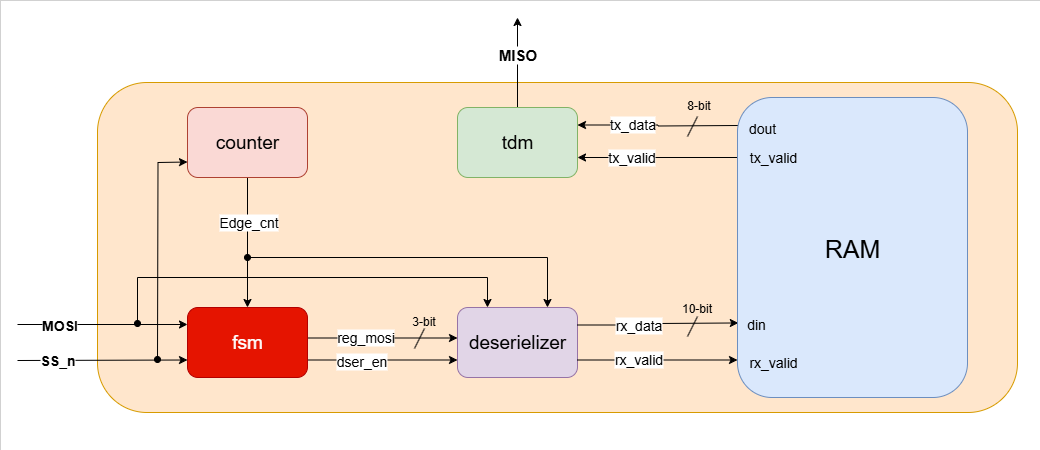

The diagram above was exported from draw.io. Its source (the exported page's mxGraphModel, read from the mxfile embedded in the PNG):
<mxGraphModel dx="2153" dy="709" grid="1" gridSize="10" guides="1" tooltips="1" connect="1" arrows="1" fold="1" page="1" pageScale="1" pageWidth="850" pageHeight="1100" math="0" shadow="0">
  <root>
    <mxCell id="0" />
    <mxCell id="1" parent="0" />
    <mxCell id="4ZmdyZgWWvy2rRn_ZWQU-67" value="" style="rounded=0;whiteSpace=wrap;html=1;strokeWidth=0;" parent="1" vertex="1">
      <mxGeometry x="-87" y="23" width="1040" height="450" as="geometry" />
    </mxCell>
    <mxCell id="4ZmdyZgWWvy2rRn_ZWQU-65" value="" style="rounded=1;whiteSpace=wrap;html=1;fillColor=#ffe6cc;strokeColor=#d79b00;" parent="1" vertex="1">
      <mxGeometry x="10" y="105" width="920" height="330" as="geometry" />
    </mxCell>
    <mxCell id="4ZmdyZgWWvy2rRn_ZWQU-10" style="edgeStyle=orthogonalEdgeStyle;rounded=0;orthogonalLoop=1;jettySize=auto;html=1;exitX=0.5;exitY=1;exitDx=0;exitDy=0;entryX=0.5;entryY=0;entryDx=0;entryDy=0;" parent="1" source="4ZmdyZgWWvy2rRn_ZWQU-6" target="4ZmdyZgWWvy2rRn_ZWQU-7" edge="1">
      <mxGeometry relative="1" as="geometry" />
    </mxCell>
    <mxCell id="4ZmdyZgWWvy2rRn_ZWQU-11" value="&lt;font style=&quot;font-size: 14px;&quot;&gt;Edge_cnt&lt;/font&gt;" style="edgeLabel;html=1;align=center;verticalAlign=middle;resizable=0;points=[];" parent="4ZmdyZgWWvy2rRn_ZWQU-10" vertex="1" connectable="0">
      <mxGeometry x="-0.3371" y="-1" relative="1" as="geometry">
        <mxPoint x="1" y="1" as="offset" />
      </mxGeometry>
    </mxCell>
    <mxCell id="4ZmdyZgWWvy2rRn_ZWQU-37" style="edgeStyle=orthogonalEdgeStyle;rounded=0;orthogonalLoop=1;jettySize=auto;html=1;exitX=0;exitY=0.75;exitDx=0;exitDy=0;endArrow=oval;endFill=1;startArrow=classic;startFill=1;" parent="1" edge="1">
      <mxGeometry relative="1" as="geometry">
        <mxPoint x="70" y="382" as="targetPoint" />
        <mxPoint x="100" y="184.5" as="sourcePoint" />
      </mxGeometry>
    </mxCell>
    <mxCell id="4ZmdyZgWWvy2rRn_ZWQU-6" value="&lt;font style=&quot;font-size: 19px;&quot;&gt;counter&lt;/font&gt;" style="rounded=1;whiteSpace=wrap;html=1;fillColor=#fad9d5;strokeColor=#ae4132;" parent="1" vertex="1">
      <mxGeometry x="100" y="130" width="120" height="70" as="geometry" />
    </mxCell>
    <mxCell id="4ZmdyZgWWvy2rRn_ZWQU-12" style="edgeStyle=orthogonalEdgeStyle;rounded=0;orthogonalLoop=1;jettySize=auto;html=1;exitX=1;exitY=0.75;exitDx=0;exitDy=0;entryX=0;entryY=0.75;entryDx=0;entryDy=0;" parent="1" source="4ZmdyZgWWvy2rRn_ZWQU-7" target="4ZmdyZgWWvy2rRn_ZWQU-9" edge="1">
      <mxGeometry relative="1" as="geometry" />
    </mxCell>
    <mxCell id="4ZmdyZgWWvy2rRn_ZWQU-14" value="&lt;font style=&quot;font-size: 14px;&quot;&gt;dser_en&lt;/font&gt;" style="edgeLabel;html=1;align=center;verticalAlign=middle;resizable=0;points=[];" parent="4ZmdyZgWWvy2rRn_ZWQU-12" vertex="1" connectable="0">
      <mxGeometry x="-0.128" y="-1" relative="1" as="geometry">
        <mxPoint x="-12" as="offset" />
      </mxGeometry>
    </mxCell>
    <mxCell id="4ZmdyZgWWvy2rRn_ZWQU-18" style="edgeStyle=orthogonalEdgeStyle;rounded=0;orthogonalLoop=1;jettySize=auto;html=1;exitX=1;exitY=0.25;exitDx=0;exitDy=0;entryX=0;entryY=0.25;entryDx=0;entryDy=0;" parent="1" edge="1">
      <mxGeometry relative="1" as="geometry">
        <mxPoint x="220" y="360.5" as="sourcePoint" />
        <mxPoint x="370" y="360.5" as="targetPoint" />
      </mxGeometry>
    </mxCell>
    <mxCell id="4ZmdyZgWWvy2rRn_ZWQU-19" value="&lt;font style=&quot;font-size: 14px;&quot;&gt;reg_mosi&lt;/font&gt;" style="edgeLabel;html=1;align=center;verticalAlign=middle;resizable=0;points=[];" parent="4ZmdyZgWWvy2rRn_ZWQU-18" vertex="1" connectable="0">
      <mxGeometry x="-0.0613" y="-1" relative="1" as="geometry">
        <mxPoint x="-13" y="-2" as="offset" />
      </mxGeometry>
    </mxCell>
    <mxCell id="4ZmdyZgWWvy2rRn_ZWQU-7" value="&lt;font style=&quot;font-size: 19px;&quot;&gt;fsm&lt;/font&gt;" style="rounded=1;whiteSpace=wrap;html=1;fillColor=#e51400;fontColor=#ffffff;strokeColor=#B20000;" parent="1" vertex="1">
      <mxGeometry x="100" y="330" width="120" height="70" as="geometry" />
    </mxCell>
    <mxCell id="4ZmdyZgWWvy2rRn_ZWQU-31" style="edgeStyle=orthogonalEdgeStyle;rounded=0;orthogonalLoop=1;jettySize=auto;html=1;exitX=0.5;exitY=0;exitDx=0;exitDy=0;" parent="1" source="4ZmdyZgWWvy2rRn_ZWQU-8" edge="1">
      <mxGeometry relative="1" as="geometry">
        <mxPoint x="430" y="40" as="targetPoint" />
      </mxGeometry>
    </mxCell>
    <mxCell id="4ZmdyZgWWvy2rRn_ZWQU-32" value="&lt;font style=&quot;font-size: 15px;&quot;&gt;&lt;b&gt;MISO&lt;/b&gt;&lt;/font&gt;" style="edgeLabel;html=1;align=center;verticalAlign=middle;resizable=0;points=[];" parent="4ZmdyZgWWvy2rRn_ZWQU-31" vertex="1" connectable="0">
      <mxGeometry x="-0.0213" y="1" relative="1" as="geometry">
        <mxPoint y="-10" as="offset" />
      </mxGeometry>
    </mxCell>
    <mxCell id="4ZmdyZgWWvy2rRn_ZWQU-8" value="&lt;font style=&quot;font-size: 19px;&quot;&gt;tdm&lt;/font&gt;" style="rounded=1;whiteSpace=wrap;html=1;fillColor=#d5e8d4;strokeColor=#82b366;" parent="1" vertex="1">
      <mxGeometry x="370" y="130" width="120" height="70" as="geometry" />
    </mxCell>
    <mxCell id="4ZmdyZgWWvy2rRn_ZWQU-9" value="&lt;font style=&quot;font-size: 19px;&quot;&gt;deserielizer&lt;/font&gt;" style="rounded=1;whiteSpace=wrap;html=1;fillColor=#e1d5e7;strokeColor=#9673a6;" parent="1" vertex="1">
      <mxGeometry x="370" y="330" width="120" height="70" as="geometry" />
    </mxCell>
    <mxCell id="4ZmdyZgWWvy2rRn_ZWQU-20" value="" style="endArrow=none;html=1;rounded=0;" parent="1" edge="1">
      <mxGeometry width="50" height="50" relative="1" as="geometry">
        <mxPoint x="327" y="371" as="sourcePoint" />
        <mxPoint x="337" y="351" as="targetPoint" />
      </mxGeometry>
    </mxCell>
    <mxCell id="4ZmdyZgWWvy2rRn_ZWQU-21" value="&lt;font&gt;3-bit&lt;/font&gt;" style="text;html=1;align=center;verticalAlign=middle;resizable=0;points=[];autosize=1;strokeColor=none;fillColor=none;" parent="1" vertex="1">
      <mxGeometry x="311" y="329" width="50" height="30" as="geometry" />
    </mxCell>
    <mxCell id="4ZmdyZgWWvy2rRn_ZWQU-22" style="edgeStyle=orthogonalEdgeStyle;rounded=0;orthogonalLoop=1;jettySize=auto;html=1;exitX=1;exitY=0.25;exitDx=0;exitDy=0;entryX=0.003;entryY=0.798;entryDx=0;entryDy=0;entryPerimeter=0;" parent="1" source="4ZmdyZgWWvy2rRn_ZWQU-9" edge="1">
      <mxGeometry relative="1" as="geometry">
        <mxPoint x="650.81" y="345.4599999999999" as="targetPoint" />
      </mxGeometry>
    </mxCell>
    <mxCell id="4ZmdyZgWWvy2rRn_ZWQU-25" value="&lt;font style=&quot;font-size: 14px;&quot;&gt;rx_data&lt;/font&gt;" style="edgeLabel;html=1;align=center;verticalAlign=middle;resizable=0;points=[];" parent="4ZmdyZgWWvy2rRn_ZWQU-22" vertex="1" connectable="0">
      <mxGeometry x="-0.1616" relative="1" as="geometry">
        <mxPoint x="-8" as="offset" />
      </mxGeometry>
    </mxCell>
    <mxCell id="4ZmdyZgWWvy2rRn_ZWQU-24" style="edgeStyle=orthogonalEdgeStyle;rounded=0;orthogonalLoop=1;jettySize=auto;html=1;exitX=1;exitY=0.75;exitDx=0;exitDy=0;entryX=0;entryY=0.875;entryDx=0;entryDy=0;entryPerimeter=0;" parent="1" source="4ZmdyZgWWvy2rRn_ZWQU-9" target="4ZmdyZgWWvy2rRn_ZWQU-57" edge="1">
      <mxGeometry relative="1" as="geometry">
        <mxPoint x="649.1899999999996" y="382.17999999999995" as="targetPoint" />
      </mxGeometry>
    </mxCell>
    <mxCell id="4ZmdyZgWWvy2rRn_ZWQU-30" value="&lt;font style=&quot;font-size: 14px;&quot;&gt;rx_valid&lt;/font&gt;" style="edgeLabel;html=1;align=center;verticalAlign=middle;resizable=0;points=[];" parent="4ZmdyZgWWvy2rRn_ZWQU-24" vertex="1" connectable="0">
      <mxGeometry x="-0.5311" y="1" relative="1" as="geometry">
        <mxPoint x="22" as="offset" />
      </mxGeometry>
    </mxCell>
    <mxCell id="4ZmdyZgWWvy2rRn_ZWQU-28" value="" style="endArrow=none;html=1;rounded=0;" parent="1" edge="1">
      <mxGeometry width="50" height="50" relative="1" as="geometry">
        <mxPoint x="600" y="359" as="sourcePoint" />
        <mxPoint x="610" y="339" as="targetPoint" />
      </mxGeometry>
    </mxCell>
    <mxCell id="4ZmdyZgWWvy2rRn_ZWQU-29" value="&lt;font&gt;10-bit&lt;/font&gt;" style="text;html=1;align=center;verticalAlign=middle;resizable=0;points=[];autosize=1;strokeColor=none;fillColor=none;" parent="1" vertex="1">
      <mxGeometry x="584" y="316" width="50" height="30" as="geometry" />
    </mxCell>
    <mxCell id="4ZmdyZgWWvy2rRn_ZWQU-33" value="" style="endArrow=classic;html=1;rounded=0;entryX=0;entryY=0.75;entryDx=0;entryDy=0;" parent="1" target="4ZmdyZgWWvy2rRn_ZWQU-7" edge="1">
      <mxGeometry width="50" height="50" relative="1" as="geometry">
        <mxPoint x="-70" y="383" as="sourcePoint" />
        <mxPoint x="70" y="330" as="targetPoint" />
      </mxGeometry>
    </mxCell>
    <mxCell id="4ZmdyZgWWvy2rRn_ZWQU-36" value="&lt;font style=&quot;font-size: 14px;&quot;&gt;&lt;b&gt;SS_n&lt;/b&gt;&lt;/font&gt;" style="edgeLabel;html=1;align=center;verticalAlign=middle;resizable=0;points=[];" parent="4ZmdyZgWWvy2rRn_ZWQU-33" vertex="1" connectable="0">
      <mxGeometry x="-0.1404" y="-3" relative="1" as="geometry">
        <mxPoint x="-34" y="-3" as="offset" />
      </mxGeometry>
    </mxCell>
    <mxCell id="4ZmdyZgWWvy2rRn_ZWQU-39" value="" style="endArrow=classic;html=1;rounded=0;entryX=0;entryY=0.75;entryDx=0;entryDy=0;" parent="1" edge="1">
      <mxGeometry width="50" height="50" relative="1" as="geometry">
        <mxPoint x="-70" y="347" as="sourcePoint" />
        <mxPoint x="100" y="347" as="targetPoint" />
      </mxGeometry>
    </mxCell>
    <mxCell id="4ZmdyZgWWvy2rRn_ZWQU-40" value="&lt;font style=&quot;font-size: 14px;&quot;&gt;&lt;b&gt;MOSI&lt;/b&gt;&lt;/font&gt;" style="edgeLabel;html=1;align=center;verticalAlign=middle;resizable=0;points=[];" parent="4ZmdyZgWWvy2rRn_ZWQU-39" vertex="1" connectable="0">
      <mxGeometry x="-0.1404" y="-3" relative="1" as="geometry">
        <mxPoint x="-32" y="-3" as="offset" />
      </mxGeometry>
    </mxCell>
    <mxCell id="4ZmdyZgWWvy2rRn_ZWQU-41" value="" style="endArrow=classic;startArrow=oval;html=1;rounded=0;entryX=0.25;entryY=0;entryDx=0;entryDy=0;endFill=1;startFill=1;" parent="1" edge="1">
      <mxGeometry width="50" height="50" relative="1" as="geometry">
        <mxPoint x="50" y="346" as="sourcePoint" />
        <mxPoint x="400" y="330" as="targetPoint" />
        <Array as="points">
          <mxPoint x="50" y="300" />
          <mxPoint x="400" y="300" />
        </Array>
      </mxGeometry>
    </mxCell>
    <mxCell id="4ZmdyZgWWvy2rRn_ZWQU-42" style="edgeStyle=orthogonalEdgeStyle;rounded=0;orthogonalLoop=1;jettySize=auto;html=1;exitX=1;exitY=0.25;exitDx=0;exitDy=0;endArrow=none;endFill=0;startArrow=classic;startFill=1;" parent="1" source="4ZmdyZgWWvy2rRn_ZWQU-8" edge="1">
      <mxGeometry relative="1" as="geometry">
        <mxPoint x="651" y="148" as="targetPoint" />
      </mxGeometry>
    </mxCell>
    <mxCell id="4ZmdyZgWWvy2rRn_ZWQU-48" value="&lt;font style=&quot;font-size: 14px;&quot;&gt;tx_data&lt;/font&gt;" style="edgeLabel;html=1;align=center;verticalAlign=middle;resizable=0;points=[];" parent="4ZmdyZgWWvy2rRn_ZWQU-42" vertex="1" connectable="0">
      <mxGeometry x="-0.511" y="2" relative="1" as="geometry">
        <mxPoint x="14" y="1" as="offset" />
      </mxGeometry>
    </mxCell>
    <mxCell id="4ZmdyZgWWvy2rRn_ZWQU-50" value="" style="endArrow=none;html=1;rounded=0;" parent="1" edge="1">
      <mxGeometry width="50" height="50" relative="1" as="geometry">
        <mxPoint x="600" y="159" as="sourcePoint" />
        <mxPoint x="610" y="139" as="targetPoint" />
      </mxGeometry>
    </mxCell>
    <mxCell id="4ZmdyZgWWvy2rRn_ZWQU-51" value="8-bit" style="text;html=1;align=center;verticalAlign=middle;resizable=0;points=[];autosize=1;strokeColor=none;fillColor=none;" parent="1" vertex="1">
      <mxGeometry x="586" y="113" width="50" height="30" as="geometry" />
    </mxCell>
    <mxCell id="4ZmdyZgWWvy2rRn_ZWQU-52" style="edgeStyle=orthogonalEdgeStyle;rounded=0;orthogonalLoop=1;jettySize=auto;html=1;exitX=1;exitY=0.25;exitDx=0;exitDy=0;endArrow=none;endFill=0;startArrow=classic;startFill=1;" parent="1" edge="1">
      <mxGeometry relative="1" as="geometry">
        <mxPoint x="490" y="180" as="sourcePoint" />
        <mxPoint x="651" y="180" as="targetPoint" />
      </mxGeometry>
    </mxCell>
    <mxCell id="4ZmdyZgWWvy2rRn_ZWQU-53" value="&lt;font style=&quot;font-size: 14px;&quot;&gt;tx_valid&lt;/font&gt;" style="edgeLabel;html=1;align=center;verticalAlign=middle;resizable=0;points=[];" parent="4ZmdyZgWWvy2rRn_ZWQU-52" vertex="1" connectable="0">
      <mxGeometry x="-0.511" y="2" relative="1" as="geometry">
        <mxPoint x="14" y="1" as="offset" />
      </mxGeometry>
    </mxCell>
    <mxCell id="4ZmdyZgWWvy2rRn_ZWQU-57" value="&lt;font style=&quot;font-size: 25px;&quot;&gt;RAM&lt;/font&gt;" style="rounded=1;whiteSpace=wrap;html=1;fillColor=#dae8fc;strokeColor=#6c8ebf;" parent="1" vertex="1">
      <mxGeometry x="650" y="120" width="230" height="300" as="geometry" />
    </mxCell>
    <mxCell id="4ZmdyZgWWvy2rRn_ZWQU-69" value="&lt;font style=&quot;font-size: 14px;&quot;&gt;din&lt;/font&gt;" style="text;html=1;align=center;verticalAlign=middle;whiteSpace=wrap;rounded=0;" parent="1" vertex="1">
      <mxGeometry x="639" y="332" width="60" height="30" as="geometry" />
    </mxCell>
    <mxCell id="4ZmdyZgWWvy2rRn_ZWQU-70" value="&lt;font style=&quot;font-size: 14px;&quot;&gt;rx_valid&lt;/font&gt;" style="text;html=1;align=center;verticalAlign=middle;whiteSpace=wrap;rounded=0;" parent="1" vertex="1">
      <mxGeometry x="656" y="370" width="60" height="30" as="geometry" />
    </mxCell>
    <mxCell id="4ZmdyZgWWvy2rRn_ZWQU-71" value="&lt;font style=&quot;font-size: 14px;&quot;&gt;dout&lt;/font&gt;" style="text;html=1;align=center;verticalAlign=middle;whiteSpace=wrap;rounded=0;" parent="1" vertex="1">
      <mxGeometry x="645" y="136" width="60" height="30" as="geometry" />
    </mxCell>
    <mxCell id="4ZmdyZgWWvy2rRn_ZWQU-72" value="&lt;font style=&quot;font-size: 14px;&quot;&gt;tx_valid&lt;/font&gt;" style="text;html=1;align=center;verticalAlign=middle;whiteSpace=wrap;rounded=0;" parent="1" vertex="1">
      <mxGeometry x="656" y="165" width="60" height="30" as="geometry" />
    </mxCell>
    <mxCell id="JL342qiZjFFYddaWajSA-1" value="" style="endArrow=classic;html=1;rounded=0;entryX=0.75;entryY=0;entryDx=0;entryDy=0;startArrow=oval;startFill=1;" edge="1" parent="1" target="4ZmdyZgWWvy2rRn_ZWQU-9">
      <mxGeometry width="50" height="50" relative="1" as="geometry">
        <mxPoint x="160" y="280" as="sourcePoint" />
        <mxPoint x="440" y="280" as="targetPoint" />
        <Array as="points">
          <mxPoint x="460" y="280" />
        </Array>
      </mxGeometry>
    </mxCell>
  </root>
</mxGraphModel>